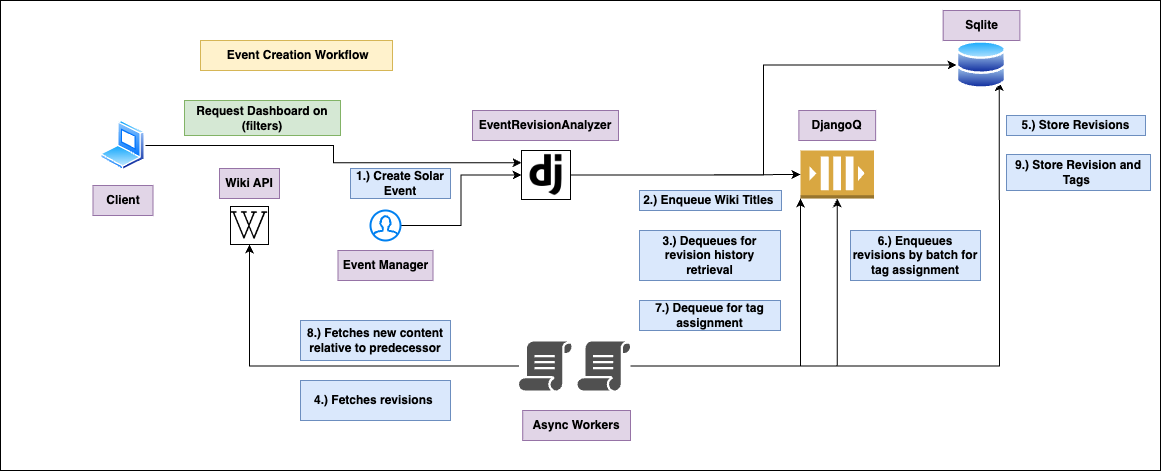

The diagram above was exported from draw.io. Its source (the exported page's mxGraphModel, read from the mxfile embedded in the PNG):
<mxGraphModel dx="2261" dy="761" grid="1" gridSize="10" guides="1" tooltips="1" connect="1" arrows="1" fold="1" page="1" pageScale="1" pageWidth="827" pageHeight="1169" math="0" shadow="0">
  <root>
    <mxCell id="0" />
    <mxCell id="1" parent="0" />
    <mxCell id="SEezS0hznh1MVWsDBsH9-1" value="" style="rounded=0;whiteSpace=wrap;html=1;" vertex="1" parent="1">
      <mxGeometry x="-50" y="70" width="1160" height="470" as="geometry" />
    </mxCell>
    <mxCell id="SEezS0hznh1MVWsDBsH9-61" style="edgeStyle=orthogonalEdgeStyle;rounded=0;orthogonalLoop=1;jettySize=auto;html=1;entryX=0;entryY=0.5;entryDx=0;entryDy=0;" edge="1" parent="1" source="SEezS0hznh1MVWsDBsH9-2" target="SEezS0hznh1MVWsDBsH9-38">
      <mxGeometry relative="1" as="geometry" />
    </mxCell>
    <mxCell id="SEezS0hznh1MVWsDBsH9-2" value="" style="shape=image;html=1;verticalAlign=top;verticalLabelPosition=bottom;labelBackgroundColor=#ffffff;imageAspect=0;aspect=fixed;image=https://cdn2.iconfinder.com/data/icons/boxicons-logos/24/bxl-django-128.png;imageBorder=default;" vertex="1" parent="1">
      <mxGeometry x="471" y="220" width="49" height="49" as="geometry" />
    </mxCell>
    <mxCell id="SEezS0hznh1MVWsDBsH9-4" style="edgeStyle=orthogonalEdgeStyle;rounded=0;orthogonalLoop=1;jettySize=auto;html=1;entryX=0;entryY=0.5;entryDx=0;entryDy=0;" edge="1" parent="1" source="SEezS0hznh1MVWsDBsH9-3" target="SEezS0hznh1MVWsDBsH9-2">
      <mxGeometry relative="1" as="geometry" />
    </mxCell>
    <mxCell id="SEezS0hznh1MVWsDBsH9-3" value="" style="html=1;verticalLabelPosition=bottom;align=center;labelBackgroundColor=#ffffff;verticalAlign=top;strokeWidth=2;strokeColor=#0080F0;shadow=0;dashed=0;shape=mxgraph.ios7.icons.user;" vertex="1" parent="1">
      <mxGeometry x="320" y="280" width="30" height="30" as="geometry" />
    </mxCell>
    <mxCell id="SEezS0hznh1MVWsDBsH9-5" value="&lt;b&gt;1.) Create Solar Event&lt;/b&gt;" style="text;html=1;align=center;verticalAlign=middle;whiteSpace=wrap;rounded=0;fillColor=#dae8fc;strokeColor=#6c8ebf;" vertex="1" parent="1">
      <mxGeometry x="300" y="238" width="100" height="30" as="geometry" />
    </mxCell>
    <mxCell id="SEezS0hznh1MVWsDBsH9-6" value="" style="outlineConnect=0;dashed=0;verticalLabelPosition=bottom;verticalAlign=top;align=center;html=1;shape=mxgraph.aws3.queue;fillColor=#D9A741;gradientColor=none;" vertex="1" parent="1">
      <mxGeometry x="750" y="220" width="73.5" height="48" as="geometry" />
    </mxCell>
    <mxCell id="SEezS0hznh1MVWsDBsH9-7" style="edgeStyle=orthogonalEdgeStyle;rounded=0;orthogonalLoop=1;jettySize=auto;html=1;entryX=0;entryY=0.5;entryDx=0;entryDy=0;entryPerimeter=0;" edge="1" parent="1" source="SEezS0hznh1MVWsDBsH9-2" target="SEezS0hznh1MVWsDBsH9-6">
      <mxGeometry relative="1" as="geometry" />
    </mxCell>
    <mxCell id="SEezS0hznh1MVWsDBsH9-8" value="&lt;b&gt;2.) Enqueue Wiki Titles&amp;nbsp;&lt;/b&gt;" style="text;html=1;align=center;verticalAlign=middle;whiteSpace=wrap;rounded=0;fillColor=#dae8fc;strokeColor=#6c8ebf;" vertex="1" parent="1">
      <mxGeometry x="589" y="260" width="142" height="20" as="geometry" />
    </mxCell>
    <mxCell id="SEezS0hznh1MVWsDBsH9-34" style="edgeStyle=orthogonalEdgeStyle;rounded=0;orthogonalLoop=1;jettySize=auto;html=1;" edge="1" parent="1" source="SEezS0hznh1MVWsDBsH9-11" target="SEezS0hznh1MVWsDBsH9-6">
      <mxGeometry relative="1" as="geometry" />
    </mxCell>
    <mxCell id="SEezS0hznh1MVWsDBsH9-39" style="edgeStyle=orthogonalEdgeStyle;rounded=0;orthogonalLoop=1;jettySize=auto;html=1;entryX=1;entryY=1;entryDx=0;entryDy=0;" edge="1" parent="1" source="SEezS0hznh1MVWsDBsH9-11" target="SEezS0hznh1MVWsDBsH9-38">
      <mxGeometry relative="1" as="geometry" />
    </mxCell>
    <mxCell id="SEezS0hznh1MVWsDBsH9-11" value="" style="sketch=0;pointerEvents=1;shadow=0;dashed=0;html=1;strokeColor=none;fillColor=#505050;labelPosition=center;verticalLabelPosition=bottom;verticalAlign=top;outlineConnect=0;align=center;shape=mxgraph.office.concepts.script;" vertex="1" parent="1">
      <mxGeometry x="527" y="411" width="53" height="49" as="geometry" />
    </mxCell>
    <mxCell id="SEezS0hznh1MVWsDBsH9-43" style="edgeStyle=orthogonalEdgeStyle;rounded=0;orthogonalLoop=1;jettySize=auto;html=1;entryX=0.5;entryY=1;entryDx=0;entryDy=0;" edge="1" parent="1" source="SEezS0hznh1MVWsDBsH9-12" target="SEezS0hznh1MVWsDBsH9-19">
      <mxGeometry relative="1" as="geometry" />
    </mxCell>
    <mxCell id="SEezS0hznh1MVWsDBsH9-12" value="" style="sketch=0;pointerEvents=1;shadow=0;dashed=0;html=1;strokeColor=none;fillColor=#505050;labelPosition=center;verticalLabelPosition=bottom;verticalAlign=top;outlineConnect=0;align=center;shape=mxgraph.office.concepts.script;" vertex="1" parent="1">
      <mxGeometry x="468.5" y="411" width="53" height="49" as="geometry" />
    </mxCell>
    <mxCell id="SEezS0hznh1MVWsDBsH9-16" value="&lt;b&gt;Event Manager&lt;/b&gt;" style="text;html=1;align=center;verticalAlign=middle;whiteSpace=wrap;rounded=0;fillColor=#e1d5e7;strokeColor=#9673a6;" vertex="1" parent="1">
      <mxGeometry x="287.5" y="320" width="95" height="30" as="geometry" />
    </mxCell>
    <mxCell id="SEezS0hznh1MVWsDBsH9-17" value="&lt;b&gt;EventRevisionAnalyzer&lt;/b&gt;" style="text;html=1;align=center;verticalAlign=middle;whiteSpace=wrap;rounded=0;fillColor=#e1d5e7;strokeColor=#9673a6;" vertex="1" parent="1">
      <mxGeometry x="422" y="180" width="146" height="30" as="geometry" />
    </mxCell>
    <mxCell id="SEezS0hznh1MVWsDBsH9-18" value="&lt;b&gt;DjangoQ&lt;/b&gt;" style="text;html=1;align=center;verticalAlign=middle;whiteSpace=wrap;rounded=0;fillColor=#e1d5e7;strokeColor=#9673a6;" vertex="1" parent="1">
      <mxGeometry x="748.38" y="180" width="76.75" height="30" as="geometry" />
    </mxCell>
    <mxCell id="SEezS0hznh1MVWsDBsH9-19" value="" style="shape=image;html=1;verticalAlign=top;verticalLabelPosition=bottom;labelBackgroundColor=#ffffff;imageAspect=0;aspect=fixed;image=https://cdn1.iconfinder.com/data/icons/social-media-vol-3/24/_wikipedia-128.png;imageBorder=default;" vertex="1" parent="1">
      <mxGeometry x="180" y="276" width="38" height="38" as="geometry" />
    </mxCell>
    <mxCell id="SEezS0hznh1MVWsDBsH9-22" value="&lt;b&gt;Wiki API&lt;/b&gt;" style="text;html=1;align=center;verticalAlign=middle;whiteSpace=wrap;rounded=0;fillColor=#e1d5e7;strokeColor=#9673a6;" vertex="1" parent="1">
      <mxGeometry x="169" y="238" width="60" height="30" as="geometry" />
    </mxCell>
    <mxCell id="SEezS0hznh1MVWsDBsH9-28" value="&lt;b&gt;4.) Fetches revisions&amp;nbsp;&lt;/b&gt;" style="text;html=1;align=center;verticalAlign=middle;whiteSpace=wrap;rounded=0;fillColor=#dae8fc;strokeColor=#6c8ebf;" vertex="1" parent="1">
      <mxGeometry x="250" y="450" width="150" height="40" as="geometry" />
    </mxCell>
    <mxCell id="SEezS0hznh1MVWsDBsH9-32" value="&lt;b&gt;6.) Enqueues revisions by batch for tag assignment&lt;/b&gt;" style="text;html=1;align=center;verticalAlign=middle;whiteSpace=wrap;rounded=0;fillColor=#dae8fc;strokeColor=#6c8ebf;" vertex="1" parent="1">
      <mxGeometry x="800" y="300" width="130" height="50" as="geometry" />
    </mxCell>
    <mxCell id="SEezS0hznh1MVWsDBsH9-33" value="&lt;b&gt;Async Workers&lt;/b&gt;" style="text;html=1;align=center;verticalAlign=middle;whiteSpace=wrap;rounded=0;fillColor=#e1d5e7;strokeColor=#9673a6;" vertex="1" parent="1">
      <mxGeometry x="472.25" y="480" width="107.75" height="30" as="geometry" />
    </mxCell>
    <mxCell id="SEezS0hznh1MVWsDBsH9-35" style="edgeStyle=orthogonalEdgeStyle;rounded=0;orthogonalLoop=1;jettySize=auto;html=1;entryX=0;entryY=1;entryDx=0;entryDy=0;entryPerimeter=0;" edge="1" parent="1" source="SEezS0hznh1MVWsDBsH9-11" target="SEezS0hznh1MVWsDBsH9-6">
      <mxGeometry relative="1" as="geometry" />
    </mxCell>
    <mxCell id="SEezS0hznh1MVWsDBsH9-36" value="&lt;b&gt;3.) Dequeues for revision history retrieval&lt;/b&gt;" style="text;html=1;align=center;verticalAlign=middle;whiteSpace=wrap;rounded=0;fillColor=#dae8fc;strokeColor=#6c8ebf;" vertex="1" parent="1">
      <mxGeometry x="589" y="300" width="141" height="50" as="geometry" />
    </mxCell>
    <mxCell id="SEezS0hznh1MVWsDBsH9-38" value="" style="image;aspect=fixed;perimeter=ellipsePerimeter;html=1;align=center;shadow=0;dashed=0;spacingTop=3;image=img/lib/active_directory/databases.svg;" vertex="1" parent="1">
      <mxGeometry x="906" y="110" width="50" height="49" as="geometry" />
    </mxCell>
    <mxCell id="SEezS0hznh1MVWsDBsH9-42" value="&lt;b&gt;Sqlite&lt;/b&gt;" style="text;html=1;align=center;verticalAlign=middle;whiteSpace=wrap;rounded=0;fillColor=#e1d5e7;strokeColor=#9673a6;" vertex="1" parent="1">
      <mxGeometry x="892.63" y="80" width="76.75" height="30" as="geometry" />
    </mxCell>
    <mxCell id="SEezS0hznh1MVWsDBsH9-50" value="&lt;b&gt;5.) Store Revisions&lt;/b&gt;" style="text;html=1;align=center;verticalAlign=middle;whiteSpace=wrap;rounded=0;fillColor=#dae8fc;strokeColor=#6c8ebf;" vertex="1" parent="1">
      <mxGeometry x="956" y="185" width="139" height="20" as="geometry" />
    </mxCell>
    <mxCell id="SEezS0hznh1MVWsDBsH9-53" value="&lt;b&gt;&amp;nbsp;Event Creation Workflow&lt;/b&gt;" style="text;html=1;align=center;verticalAlign=middle;whiteSpace=wrap;rounded=0;fillColor=#fff2cc;strokeColor=#d6b656;" vertex="1" parent="1">
      <mxGeometry x="150" y="110" width="192" height="30" as="geometry" />
    </mxCell>
    <mxCell id="SEezS0hznh1MVWsDBsH9-54" value="&lt;b&gt;7.) Dequeue for tag assignment&lt;/b&gt;" style="text;html=1;align=center;verticalAlign=middle;whiteSpace=wrap;rounded=0;fillColor=#dae8fc;strokeColor=#6c8ebf;" vertex="1" parent="1">
      <mxGeometry x="589" y="370" width="141" height="30" as="geometry" />
    </mxCell>
    <mxCell id="SEezS0hznh1MVWsDBsH9-55" value="&lt;b&gt;8.) Fetches new content relative to predecessor&lt;/b&gt;" style="text;html=1;align=center;verticalAlign=middle;whiteSpace=wrap;rounded=0;fillColor=#dae8fc;strokeColor=#6c8ebf;" vertex="1" parent="1">
      <mxGeometry x="250" y="390" width="150" height="40" as="geometry" />
    </mxCell>
    <mxCell id="SEezS0hznh1MVWsDBsH9-56" value="&lt;b&gt;9.) Store Revision and Tags&amp;nbsp;&lt;/b&gt;" style="text;html=1;align=center;verticalAlign=middle;whiteSpace=wrap;rounded=0;fillColor=#dae8fc;strokeColor=#6c8ebf;" vertex="1" parent="1">
      <mxGeometry x="956" y="224" width="144" height="36" as="geometry" />
    </mxCell>
    <mxCell id="SEezS0hznh1MVWsDBsH9-60" style="edgeStyle=orthogonalEdgeStyle;rounded=0;orthogonalLoop=1;jettySize=auto;html=1;entryX=0;entryY=0.25;entryDx=0;entryDy=0;" edge="1" parent="1" source="SEezS0hznh1MVWsDBsH9-57" target="SEezS0hznh1MVWsDBsH9-2">
      <mxGeometry relative="1" as="geometry" />
    </mxCell>
    <mxCell id="SEezS0hznh1MVWsDBsH9-57" value="" style="image;aspect=fixed;perimeter=ellipsePerimeter;html=1;align=center;shadow=0;dashed=0;spacingTop=3;image=img/lib/active_directory/laptop_client.svg;" vertex="1" parent="1">
      <mxGeometry x="50" y="190" width="45" height="50" as="geometry" />
    </mxCell>
    <mxCell id="SEezS0hznh1MVWsDBsH9-58" value="&lt;b&gt;Client&lt;/b&gt;" style="text;html=1;align=center;verticalAlign=middle;whiteSpace=wrap;rounded=0;fillColor=#e1d5e7;strokeColor=#9673a6;" vertex="1" parent="1">
      <mxGeometry x="42.5" y="255" width="60" height="30" as="geometry" />
    </mxCell>
    <mxCell id="SEezS0hznh1MVWsDBsH9-62" value="&lt;b&gt;Request Dashboard on (filters)&lt;/b&gt;" style="text;html=1;align=center;verticalAlign=middle;whiteSpace=wrap;rounded=0;fillColor=#d5e8d4;strokeColor=#82b366;" vertex="1" parent="1">
      <mxGeometry x="134" y="170" width="156" height="35" as="geometry" />
    </mxCell>
  </root>
</mxGraphModel>